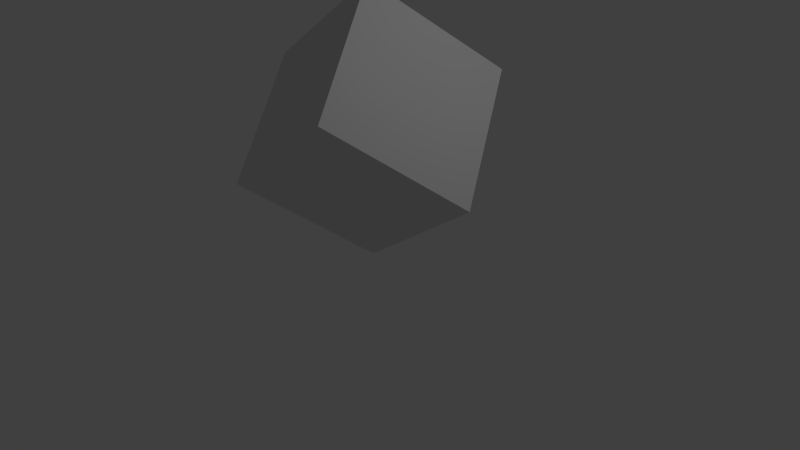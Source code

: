 # Source: squarer.blend  (saved by Blender 2.70.0; exported with 4.5.12 LTS)
import bpy
from mathutils import Matrix  # noqa: F401  (used for matrix-valued properties, if any)

bpy.ops.wm.read_factory_settings(use_empty=True)
scene = bpy.context.scene
scene.name = 'Scene'

# ---- collections
col_collection_1 = bpy.data.collections.new('Collection 1'); scene.collection.children.link(col_collection_1)

# ---- materials (node trees are filled in below, after node groups)
mat_material = bpy.data.materials.new('Material')
mat_material.alpha_threshold = 0.0
mat_material.use_transparent_shadow = False
mat_material.roughness = 0.5
mat_material.line_color = (0.0, 0.0, 0.0, 1.0)

# ---- material node trees

# ---- world
world_world = bpy.data.worlds.new('World'); scene.world = world_world
world_world.color = (0.05088, 0.05088, 0.05088)
world_world.use_sun_shadow = False
world_world.sun_shadow_jitter_overblur = 0.0
world_world.cycles.sampling_method = 'MANUAL'
world_world.cycles.sample_map_resolution = 256

# ---- cameras
cam_camera = bpy.data.cameras.new('Camera')
cam_camera.clip_end = 100.0
cam_camera.lens = 35.0
cam_camera.sensor_width = 32.0
cam_camera.sensor_height = 18.0
cam_camera.ortho_scale = 7.314
cam_camera.dof.focus_distance = 0.0
cam_camera.dof.aperture_fstop = 128.0

# ---- lights
light_lamp = bpy.data.lights.new('Lamp', 'POINT')
light_lamp.transmission_factor = 0.0
light_lamp.cutoff_distance = 30.0
light_lamp.energy = 100.0
light_lamp.shadow_buffer_clip_start = 1.001
light_lamp.shadow_soft_size = 0.1
light_lamp.shadow_maximum_resolution = 0.006
light_lamp.use_absolute_resolution = True
light_lamp.cycles.use_multiple_importance_sampling = False

# ---- meshes
me_cube = bpy.data.meshes.new('Cube')
me_cube.from_pydata([(0.8215, 1.414, 2.313), (1.633, -6.768e-08, 1.155), (-0.005623, 7.525e-08, 0.007689), (-0.8168, 1.414, 1.166), (0.01036, -2.891e-07, 3.472), (0.8215, -1.414, 2.313), (-0.8168, -1.414, 1.166), (-1.628, -2.693e-08, 2.325)], [], [(0, 1, 2, 3), (4, 7, 6, 5), (0, 4, 5, 1), (1, 5, 6, 2), (2, 6, 7, 3), (4, 0, 3, 7)])
me_cube.materials.append(mat_material)
me_cube.use_remesh_preserve_volume = False
me_cube.use_remesh_preserve_attributes = False
me_cube.use_mirror_vertex_groups = False
me_cube.update()

# ---- objects
ob_cube = bpy.data.objects.new('Cube', me_cube)
ob_lamp = bpy.data.objects.new('Lamp', light_lamp)
ob_camera = bpy.data.objects.new('Camera', cam_camera)

# ---- transforms, parenting, visibility, modifiers, constraints
ob_cube.location = (0.0, 0.0, 0.0)
ob_cube.lock_rotations_4d = False
ob_cube.empty_display_type = 'ARROWS'
ob_cube.lineart.crease_threshold = 0.0
ob_lamp.location = (4.076, 1.005, 5.904)
ob_lamp.rotation_euler = (0.6503, 0.05522, 1.866)
ob_lamp.lock_rotations_4d = False
ob_lamp.empty_display_type = 'ARROWS'
ob_lamp.color = (0.0, 0.0, 0.0, 0.0)
ob_lamp.lineart.crease_threshold = 0.0
ob_camera.location = (7.481, -6.508, 5.344)
ob_camera.rotation_euler = (1.109, 0.01082, 0.8149)
ob_camera.lock_rotations_4d = False
ob_camera.empty_display_type = 'ARROWS'
ob_camera.color = (0.0, 0.0, 0.0, 0.0)
ob_camera.display_type = 'WIRE'
ob_camera.lineart.crease_threshold = 0.0

# ---- collection membership
col_collection_1.objects.link(ob_cube)
col_collection_1.objects.link(ob_lamp)
col_collection_1.objects.link(ob_camera)

# ---- scene / render settings (as saved in the file)
scene.camera = ob_camera
scene.frame_start = 1; scene.frame_end = 250; scene.frame_set(1)
scene.render.engine = 'BLENDER_EEVEE_NEXT'
scene.render.resolution_percentage = 50
scene.render.dither_intensity = 0.0
scene.cycles.use_denoising = False
scene.cycles.samples = 10
scene.cycles.sampling_pattern = 'TABULATED_SOBOL'
scene.cycles.light_sampling_threshold = 0.0
scene.cycles.use_adaptive_sampling = False
scene.cycles.use_light_tree = False
scene.cycles.blur_glossy = 0.0
scene.cycles.volume_bounces = 1
scene.cycles.pixel_filter_type = 'GAUSSIAN'
scene.cycles.sample_clamp_indirect = 0.0
scene.view_settings.view_transform = 'Standard'
bpy.context.view_layer.update()
